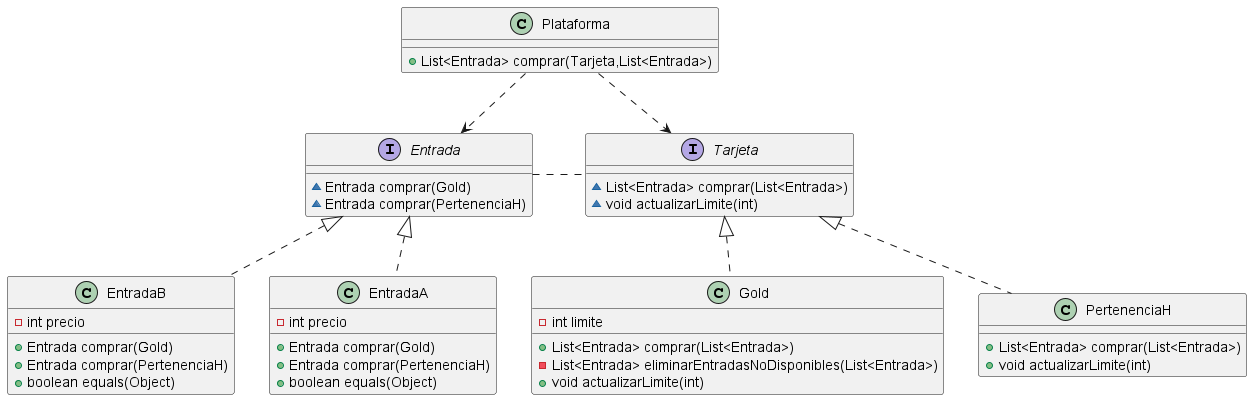

The diagram above was rendered by PlantUML. Its source (embedded in the PNG):
@startuml
interface .Tarjeta {
~ List<Entrada> comprar(List<Entrada>)
~ void actualizarLimite(int)
}

class EntradaB {
- int precio
+ Entrada comprar(Gold)
+ Entrada comprar(PertenenciaH)
+ boolean equals(Object)
}


interface Entrada {
~ Entrada comprar(Gold)
~ Entrada comprar(PertenenciaH)
}

class Plataforma {
+ List<Entrada> comprar(Tarjeta,List<Entrada>)
}

class EntradaA {
- int precio
+ Entrada comprar(Gold)
+ Entrada comprar(PertenenciaH)
+ boolean equals(Object)
}


class Gold {
- int limite
+ List<Entrada> comprar(List<Entrada>)
- List<Entrada> eliminarEntradasNoDisponibles(List<Entrada>)
+ void actualizarLimite(int)
}


class PertenenciaH {
+ List<Entrada> comprar(List<Entrada>)
+ void actualizarLimite(int)
}

Plataforma ..> Tarjeta
Plataforma ..> Entrada
Entrada . Tarjeta
Entrada <|.. EntradaB
Entrada <|.. EntradaA
Tarjeta <|.. Gold
Tarjeta <|.. PertenenciaH
@enduml